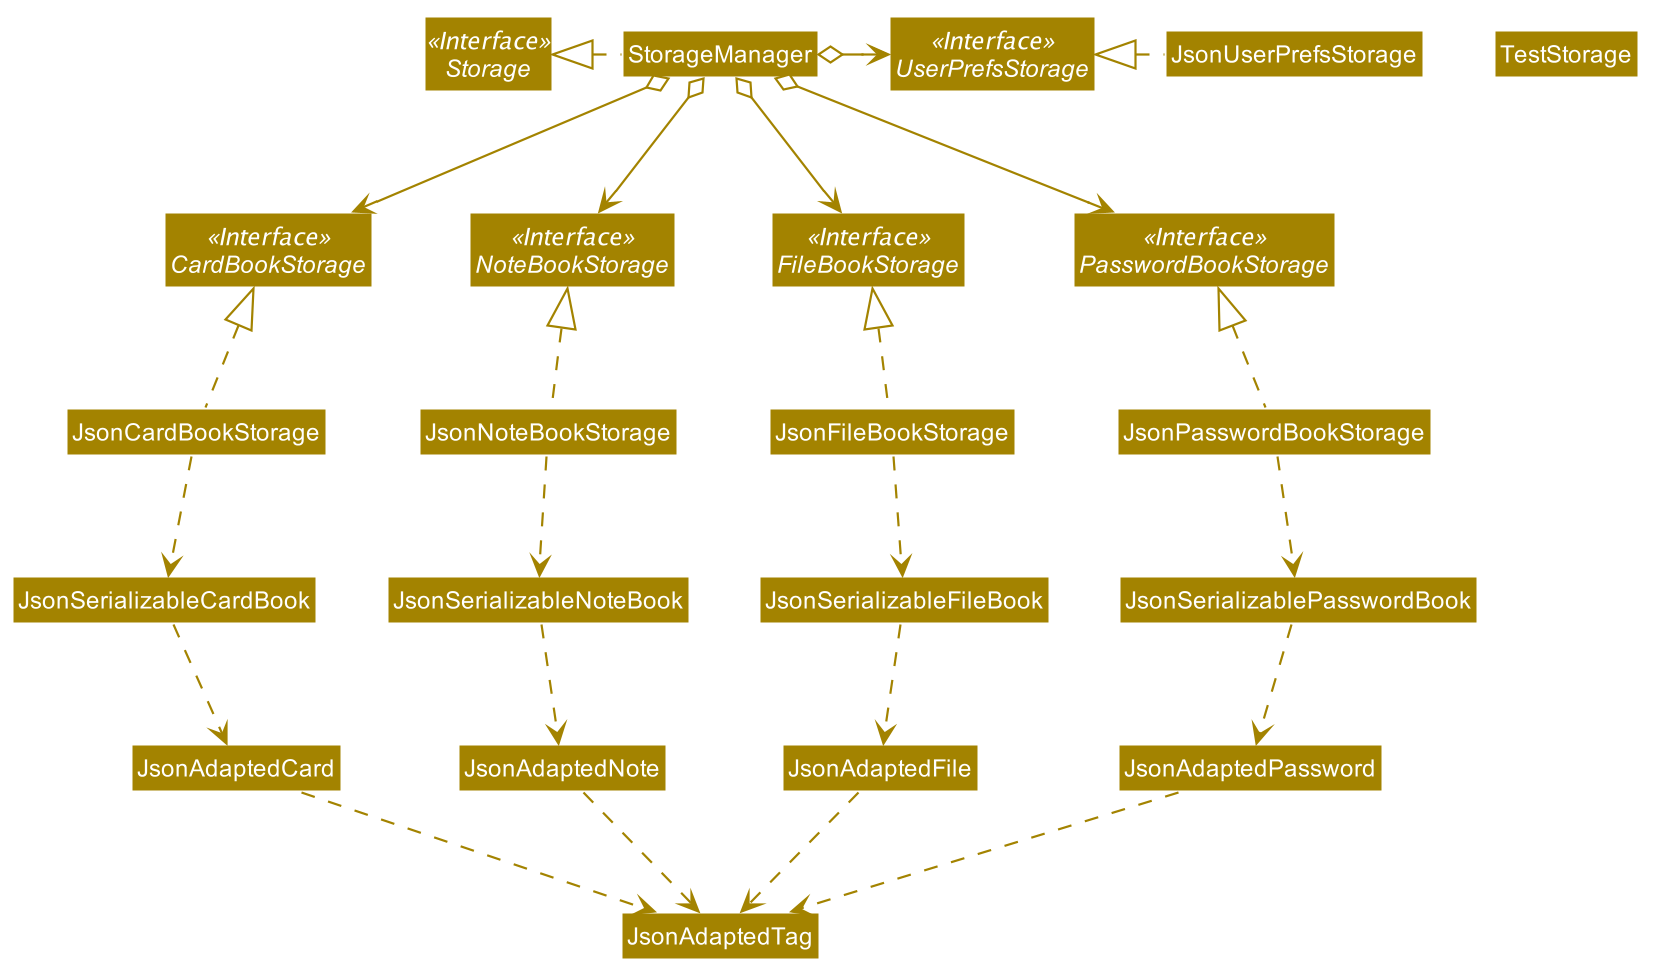

The diagram above was rendered by PlantUML. Its source (embedded in the PNG):
@startuml








skinparam BackgroundColor #FFFFFFF

skinparam Shadowing false

skinparam Class {
    FontColor #FFFFFF
    BorderThickness 1
    BorderColor #FFFFFF
    StereotypeFontColor #FFFFFF
    FontName Arial
}

skinparam Actor {
    BorderColor #000000
    Color #000000
    FontName Arial
}

skinparam Sequence {
    MessageAlign center
    BoxFontSize 15
    BoxPadding 0
    BoxFontColor #FFFFFF
    FontName Arial
}

skinparam Participant {
    FontColor #FFFFFFF
    Padding 20
}

skinparam MinClassWidth 50
skinparam ParticipantPadding 10
skinparam Shadowing false
skinparam DefaultTextAlignment center
skinparam packageStyle Rectangle

hide footbox
hide members
hide circle
skinparam arrowThickness 1.1
skinparam arrowColor #A38300
skinparam classBackgroundColor #A38300

Interface Storage <<Interface>>
Interface UserPrefsStorage <<Interface>>
Interface PasswordBookStorage <<Interface>>
Interface FileBookStorage <<Interface>>
Interface NoteBookStorage <<Interface>>
Interface CardBookStorage <<Interface>>

Class StorageManager
Class JsonUserPrefsStorage
Class TestStorage

StorageManager .left.|> Storage
StorageManager o-right-> UserPrefsStorage
StorageManager o--> PasswordBookStorage
StorageManager o--> FileBookStorage
StorageManager o--> NoteBookStorage
StorageManager o--> CardBookStorage

JsonUserPrefsStorage .left.|> UserPrefsStorage
JsonPasswordBookStorage .up.|> PasswordBookStorage
JsonFileBookStorage .up.|> FileBookStorage
JsonNoteBookStorage .up.|> NoteBookStorage
JsonCardBookStorage .up.|> CardBookStorage
JsonPasswordBookStorage .down.> JsonSerializablePasswordBook
JsonFileBookStorage .down.> JsonSerializableFileBook
JsonNoteBookStorage .down.> JsonSerializableNoteBook
JsonCardBookStorage .down.> JsonSerializableCardBook
JsonSerializablePasswordBook .down.> JsonAdaptedPassword
JsonSerializableFileBook .down.> JsonAdaptedFile
JsonSerializableNoteBook .down.> JsonAdaptedNote
JsonSerializableCardBook .down.> JsonAdaptedCard
JsonAdaptedPassword .down.> JsonAdaptedTag
JsonAdaptedFile .down.> JsonAdaptedTag
JsonAdaptedNote .down.> JsonAdaptedTag
JsonAdaptedCard .down.> JsonAdaptedTag
@enduml